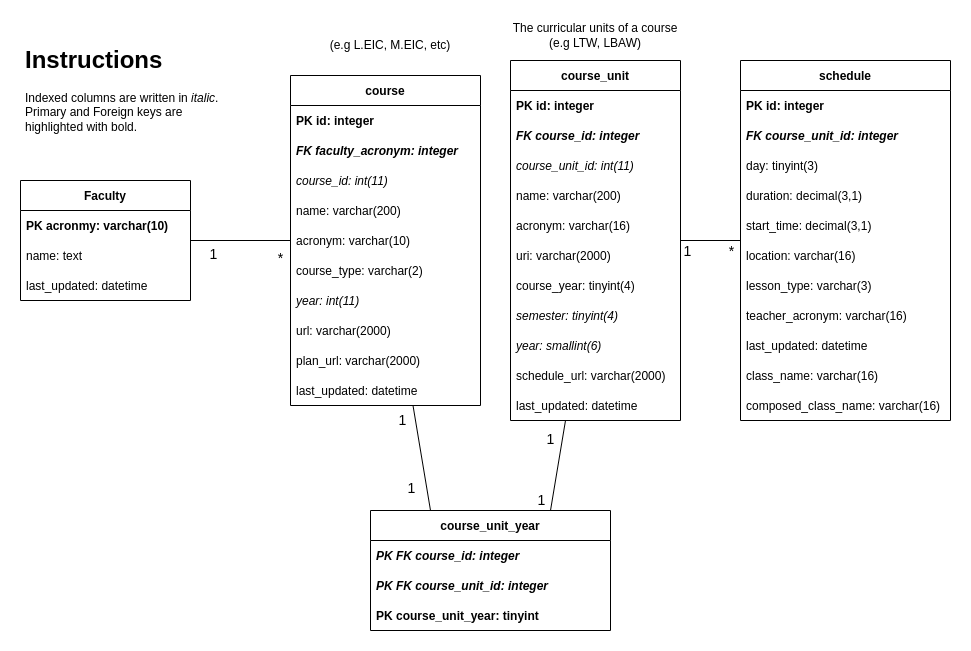

The diagram above was exported from draw.io. Its source (the exported page's mxGraphModel, read from the mxfile embedded in the PNG):
<mxGraphModel dx="2284" dy="796" grid="1" gridSize="10" guides="1" tooltips="1" connect="1" arrows="1" fold="1" page="1" pageScale="1" pageWidth="850" pageHeight="1100" math="0" shadow="0">
  <root>
    <mxCell id="0" />
    <mxCell id="1" parent="0" />
    <mxCell id="2" value="course_unit" style="swimlane;fontStyle=1;childLayout=stackLayout;horizontal=1;startSize=30;horizontalStack=0;resizeParent=1;resizeParentMax=0;resizeLast=0;collapsible=1;marginBottom=0;" parent="1" vertex="1">
      <mxGeometry x="329.99999999999994" y="170" width="170" height="360" as="geometry" />
    </mxCell>
    <mxCell id="3" value="PK id: integer" style="text;strokeColor=none;fillColor=none;align=left;verticalAlign=middle;spacingLeft=4;spacingRight=4;overflow=hidden;points=[[0,0.5],[1,0.5]];portConstraint=eastwest;rotatable=0;fontStyle=1" parent="2" vertex="1">
      <mxGeometry y="30" width="170" height="30" as="geometry" />
    </mxCell>
    <mxCell id="5" value="FK course_id: integer" style="text;strokeColor=none;fillColor=none;align=left;verticalAlign=middle;spacingLeft=4;spacingRight=4;overflow=hidden;points=[[0,0.5],[1,0.5]];portConstraint=eastwest;rotatable=0;fontStyle=3" parent="2" vertex="1">
      <mxGeometry y="60" width="170" height="30" as="geometry" />
    </mxCell>
    <mxCell id="4" value="course_unit_id: int(11)" style="text;strokeColor=none;fillColor=none;align=left;verticalAlign=middle;spacingLeft=4;spacingRight=4;overflow=hidden;points=[[0,0.5],[1,0.5]];portConstraint=eastwest;rotatable=0;fontStyle=2" parent="2" vertex="1">
      <mxGeometry y="90" width="170" height="30" as="geometry" />
    </mxCell>
    <mxCell id="8" value="name: varchar(200)" style="text;strokeColor=none;fillColor=none;align=left;verticalAlign=middle;spacingLeft=4;spacingRight=4;overflow=hidden;points=[[0,0.5],[1,0.5]];portConstraint=eastwest;rotatable=0;" parent="2" vertex="1">
      <mxGeometry y="120" width="170" height="30" as="geometry" />
    </mxCell>
    <mxCell id="9" value="acronym: varchar(16)" style="text;strokeColor=none;fillColor=none;align=left;verticalAlign=middle;spacingLeft=4;spacingRight=4;overflow=hidden;points=[[0,0.5],[1,0.5]];portConstraint=eastwest;rotatable=0;" parent="2" vertex="1">
      <mxGeometry y="150" width="170" height="30" as="geometry" />
    </mxCell>
    <mxCell id="10" value="uri: varchar(2000)" style="text;strokeColor=none;fillColor=none;align=left;verticalAlign=middle;spacingLeft=4;spacingRight=4;overflow=hidden;points=[[0,0.5],[1,0.5]];portConstraint=eastwest;rotatable=0;" parent="2" vertex="1">
      <mxGeometry y="180" width="170" height="30" as="geometry" />
    </mxCell>
    <mxCell id="11" value="course_year: tinyint(4)" style="text;strokeColor=none;fillColor=none;align=left;verticalAlign=middle;spacingLeft=4;spacingRight=4;overflow=hidden;points=[[0,0.5],[1,0.5]];portConstraint=eastwest;rotatable=0;" parent="2" vertex="1">
      <mxGeometry y="210" width="170" height="30" as="geometry" />
    </mxCell>
    <mxCell id="12" value="semester: tinyint(4)" style="text;strokeColor=none;fillColor=none;align=left;verticalAlign=middle;spacingLeft=4;spacingRight=4;overflow=hidden;points=[[0,0.5],[1,0.5]];portConstraint=eastwest;rotatable=0;fontStyle=2" parent="2" vertex="1">
      <mxGeometry y="240" width="170" height="30" as="geometry" />
    </mxCell>
    <mxCell id="13" value="year: smallint(6)" style="text;strokeColor=none;fillColor=none;align=left;verticalAlign=middle;spacingLeft=4;spacingRight=4;overflow=hidden;points=[[0,0.5],[1,0.5]];portConstraint=eastwest;rotatable=0;fontStyle=2" parent="2" vertex="1">
      <mxGeometry y="270" width="170" height="30" as="geometry" />
    </mxCell>
    <mxCell id="14" value="schedule_url: varchar(2000)" style="text;strokeColor=none;fillColor=none;align=left;verticalAlign=middle;spacingLeft=4;spacingRight=4;overflow=hidden;points=[[0,0.5],[1,0.5]];portConstraint=eastwest;rotatable=0;" parent="2" vertex="1">
      <mxGeometry y="300" width="170" height="30" as="geometry" />
    </mxCell>
    <mxCell id="15" value="last_updated: datetime" style="text;strokeColor=none;fillColor=none;align=left;verticalAlign=middle;spacingLeft=4;spacingRight=4;overflow=hidden;points=[[0,0.5],[1,0.5]];portConstraint=eastwest;rotatable=0;" parent="2" vertex="1">
      <mxGeometry y="330" width="170" height="30" as="geometry" />
    </mxCell>
    <mxCell id="7" value="The curricular units of a course (e.g LTW, LBAW)" style="text;html=1;strokeColor=none;fillColor=none;align=center;verticalAlign=middle;whiteSpace=wrap;rounded=0;" parent="1" vertex="1">
      <mxGeometry x="329.99999999999994" y="130" width="170" height="30" as="geometry" />
    </mxCell>
    <mxCell id="16" value="&lt;h1&gt;Instructions&lt;/h1&gt;&lt;p&gt;Indexed columns are written in &lt;i&gt;italic&lt;/i&gt;. Primary and Foreign keys are highlighted with bold.&amp;nbsp;&lt;span&gt;&amp;nbsp;&lt;/span&gt;&lt;/p&gt;" style="text;html=1;strokeColor=none;fillColor=none;spacing=5;spacingTop=-20;whiteSpace=wrap;overflow=hidden;rounded=0;" parent="1" vertex="1">
      <mxGeometry x="-160" y="150" width="210" height="110" as="geometry" />
    </mxCell>
    <mxCell id="29" style="edgeStyle=none;html=1;endArrow=none;endFill=0;" parent="1" source="17" target="2" edge="1">
      <mxGeometry relative="1" as="geometry" />
    </mxCell>
    <mxCell id="30" value="&lt;font style=&quot;font-size: 14px&quot;&gt;1&lt;/font&gt;" style="edgeLabel;html=1;align=center;verticalAlign=middle;resizable=0;points=[];" parent="29" vertex="1" connectable="0">
      <mxGeometry x="0.8609" y="3" relative="1" as="geometry">
        <mxPoint x="2" y="7" as="offset" />
      </mxGeometry>
    </mxCell>
    <mxCell id="31" value="&lt;font style=&quot;font-size: 14px&quot;&gt;*&lt;/font&gt;" style="edgeLabel;html=1;align=center;verticalAlign=middle;resizable=0;points=[];" parent="29" vertex="1" connectable="0">
      <mxGeometry x="-0.7304" relative="1" as="geometry">
        <mxPoint x="-2" y="10" as="offset" />
      </mxGeometry>
    </mxCell>
    <mxCell id="17" value="schedule" style="swimlane;fontStyle=1;childLayout=stackLayout;horizontal=1;startSize=30;horizontalStack=0;resizeParent=1;resizeParentMax=0;resizeLast=0;collapsible=1;marginBottom=0;" parent="1" vertex="1">
      <mxGeometry x="560" y="170" width="210" height="360" as="geometry" />
    </mxCell>
    <mxCell id="18" value="PK id: integer" style="text;strokeColor=none;fillColor=none;align=left;verticalAlign=middle;spacingLeft=4;spacingRight=4;overflow=hidden;points=[[0,0.5],[1,0.5]];portConstraint=eastwest;rotatable=0;fontStyle=1" parent="17" vertex="1">
      <mxGeometry y="30" width="210" height="30" as="geometry" />
    </mxCell>
    <mxCell id="25" value="FK course_unit_id: integer" style="text;strokeColor=none;fillColor=none;align=left;verticalAlign=middle;spacingLeft=4;spacingRight=4;overflow=hidden;points=[[0,0.5],[1,0.5]];portConstraint=eastwest;rotatable=0;fontStyle=3" parent="17" vertex="1">
      <mxGeometry y="60" width="210" height="30" as="geometry" />
    </mxCell>
    <mxCell id="19" value="day: tinyint(3)" style="text;strokeColor=none;fillColor=none;align=left;verticalAlign=middle;spacingLeft=4;spacingRight=4;overflow=hidden;points=[[0,0.5],[1,0.5]];portConstraint=eastwest;rotatable=0;" parent="17" vertex="1">
      <mxGeometry y="90" width="210" height="30" as="geometry" />
    </mxCell>
    <mxCell id="20" value="duration: decimal(3,1)" style="text;strokeColor=none;fillColor=none;align=left;verticalAlign=middle;spacingLeft=4;spacingRight=4;overflow=hidden;points=[[0,0.5],[1,0.5]];portConstraint=eastwest;rotatable=0;" parent="17" vertex="1">
      <mxGeometry y="120" width="210" height="30" as="geometry" />
    </mxCell>
    <mxCell id="21" value="start_time: decimal(3,1)" style="text;strokeColor=none;fillColor=none;align=left;verticalAlign=middle;spacingLeft=4;spacingRight=4;overflow=hidden;points=[[0,0.5],[1,0.5]];portConstraint=eastwest;rotatable=0;" parent="17" vertex="1">
      <mxGeometry y="150" width="210" height="30" as="geometry" />
    </mxCell>
    <mxCell id="22" value="location: varchar(16)" style="text;strokeColor=none;fillColor=none;align=left;verticalAlign=middle;spacingLeft=4;spacingRight=4;overflow=hidden;points=[[0,0.5],[1,0.5]];portConstraint=eastwest;rotatable=0;" parent="17" vertex="1">
      <mxGeometry y="180" width="210" height="30" as="geometry" />
    </mxCell>
    <mxCell id="23" value="lesson_type: varchar(3)" style="text;strokeColor=none;fillColor=none;align=left;verticalAlign=middle;spacingLeft=4;spacingRight=4;overflow=hidden;points=[[0,0.5],[1,0.5]];portConstraint=eastwest;rotatable=0;" parent="17" vertex="1">
      <mxGeometry y="210" width="210" height="30" as="geometry" />
    </mxCell>
    <mxCell id="24" value="teacher_acronym: varchar(16)" style="text;strokeColor=none;fillColor=none;align=left;verticalAlign=middle;spacingLeft=4;spacingRight=4;overflow=hidden;points=[[0,0.5],[1,0.5]];portConstraint=eastwest;rotatable=0;" parent="17" vertex="1">
      <mxGeometry y="240" width="210" height="30" as="geometry" />
    </mxCell>
    <mxCell id="26" value="last_updated: datetime" style="text;strokeColor=none;fillColor=none;align=left;verticalAlign=middle;spacingLeft=4;spacingRight=4;overflow=hidden;points=[[0,0.5],[1,0.5]];portConstraint=eastwest;rotatable=0;" parent="17" vertex="1">
      <mxGeometry y="270" width="210" height="30" as="geometry" />
    </mxCell>
    <mxCell id="27" value="class_name: varchar(16)" style="text;strokeColor=none;fillColor=none;align=left;verticalAlign=middle;spacingLeft=4;spacingRight=4;overflow=hidden;points=[[0,0.5],[1,0.5]];portConstraint=eastwest;rotatable=0;" parent="17" vertex="1">
      <mxGeometry y="300" width="210" height="30" as="geometry" />
    </mxCell>
    <mxCell id="28" value="composed_class_name: varchar(16)" style="text;strokeColor=none;fillColor=none;align=left;verticalAlign=middle;spacingLeft=4;spacingRight=4;overflow=hidden;points=[[0,0.5],[1,0.5]];portConstraint=eastwest;rotatable=0;" parent="17" vertex="1">
      <mxGeometry y="330" width="210" height="30" as="geometry" />
    </mxCell>
    <mxCell id="32" value="course" style="swimlane;fontStyle=1;childLayout=stackLayout;horizontal=1;startSize=30;horizontalStack=0;resizeParent=1;resizeParentMax=0;resizeLast=0;collapsible=1;marginBottom=0;" parent="1" vertex="1">
      <mxGeometry x="110" y="185" width="190" height="330" as="geometry" />
    </mxCell>
    <mxCell id="33" value="PK id: integer" style="text;strokeColor=none;fillColor=none;align=left;verticalAlign=middle;spacingLeft=4;spacingRight=4;overflow=hidden;points=[[0,0.5],[1,0.5]];portConstraint=eastwest;rotatable=0;fontStyle=1" parent="32" vertex="1">
      <mxGeometry y="30" width="190" height="30" as="geometry" />
    </mxCell>
    <mxCell id="35" value="FK faculty_acronym: integer" style="text;strokeColor=none;fillColor=none;align=left;verticalAlign=middle;spacingLeft=4;spacingRight=4;overflow=hidden;points=[[0,0.5],[1,0.5]];portConstraint=eastwest;rotatable=0;fontStyle=3" parent="32" vertex="1">
      <mxGeometry y="60" width="190" height="30" as="geometry" />
    </mxCell>
    <mxCell id="34" value="course_id: int(11)" style="text;strokeColor=none;fillColor=none;align=left;verticalAlign=middle;spacingLeft=4;spacingRight=4;overflow=hidden;points=[[0,0.5],[1,0.5]];portConstraint=eastwest;rotatable=0;fontStyle=2" parent="32" vertex="1">
      <mxGeometry y="90" width="190" height="30" as="geometry" />
    </mxCell>
    <mxCell id="36" value="name: varchar(200)" style="text;strokeColor=none;fillColor=none;align=left;verticalAlign=middle;spacingLeft=4;spacingRight=4;overflow=hidden;points=[[0,0.5],[1,0.5]];portConstraint=eastwest;rotatable=0;fontStyle=0" parent="32" vertex="1">
      <mxGeometry y="120" width="190" height="30" as="geometry" />
    </mxCell>
    <mxCell id="37" value="acronym: varchar(10)" style="text;strokeColor=none;fillColor=none;align=left;verticalAlign=middle;spacingLeft=4;spacingRight=4;overflow=hidden;points=[[0,0.5],[1,0.5]];portConstraint=eastwest;rotatable=0;fontStyle=0" parent="32" vertex="1">
      <mxGeometry y="150" width="190" height="30" as="geometry" />
    </mxCell>
    <mxCell id="38" value="course_type: varchar(2)" style="text;strokeColor=none;fillColor=none;align=left;verticalAlign=middle;spacingLeft=4;spacingRight=4;overflow=hidden;points=[[0,0.5],[1,0.5]];portConstraint=eastwest;rotatable=0;fontStyle=0" parent="32" vertex="1">
      <mxGeometry y="180" width="190" height="30" as="geometry" />
    </mxCell>
    <mxCell id="39" value="year: int(11)" style="text;strokeColor=none;fillColor=none;align=left;verticalAlign=middle;spacingLeft=4;spacingRight=4;overflow=hidden;points=[[0,0.5],[1,0.5]];portConstraint=eastwest;rotatable=0;fontStyle=2" parent="32" vertex="1">
      <mxGeometry y="210" width="190" height="30" as="geometry" />
    </mxCell>
    <mxCell id="40" value="url: varchar(2000)" style="text;strokeColor=none;fillColor=none;align=left;verticalAlign=middle;spacingLeft=4;spacingRight=4;overflow=hidden;points=[[0,0.5],[1,0.5]];portConstraint=eastwest;rotatable=0;fontStyle=0" parent="32" vertex="1">
      <mxGeometry y="240" width="190" height="30" as="geometry" />
    </mxCell>
    <mxCell id="41" value="plan_url: varchar(2000)" style="text;strokeColor=none;fillColor=none;align=left;verticalAlign=middle;spacingLeft=4;spacingRight=4;overflow=hidden;points=[[0,0.5],[1,0.5]];portConstraint=eastwest;rotatable=0;fontStyle=0" parent="32" vertex="1">
      <mxGeometry y="270" width="190" height="30" as="geometry" />
    </mxCell>
    <mxCell id="42" value="last_updated: datetime" style="text;strokeColor=none;fillColor=none;align=left;verticalAlign=middle;spacingLeft=4;spacingRight=4;overflow=hidden;points=[[0,0.5],[1,0.5]];portConstraint=eastwest;rotatable=0;fontStyle=0" parent="32" vertex="1">
      <mxGeometry y="300" width="190" height="30" as="geometry" />
    </mxCell>
    <mxCell id="49" value="(e.g L.EIC, M.EIC, etc)" style="text;html=1;strokeColor=none;fillColor=none;align=center;verticalAlign=middle;whiteSpace=wrap;rounded=0;" parent="1" vertex="1">
      <mxGeometry x="124.99999999999997" y="140" width="170" height="30" as="geometry" />
    </mxCell>
    <mxCell id="61" style="edgeStyle=none;html=1;endArrow=none;endFill=0;" parent="1" source="50" target="32" edge="1">
      <mxGeometry relative="1" as="geometry" />
    </mxCell>
    <mxCell id="63" value="1" style="edgeLabel;html=1;align=center;verticalAlign=middle;resizable=0;points=[];fontSize=14;" parent="61" vertex="1" connectable="0">
      <mxGeometry x="-0.4" y="-5" relative="1" as="geometry">
        <mxPoint x="-8" y="8" as="offset" />
      </mxGeometry>
    </mxCell>
    <mxCell id="50" value="Faculty" style="swimlane;fontStyle=1;childLayout=stackLayout;horizontal=1;startSize=30;horizontalStack=0;resizeParent=1;resizeParentMax=0;resizeLast=0;collapsible=1;marginBottom=0;" parent="1" vertex="1">
      <mxGeometry x="-160" y="290" width="170" height="120" as="geometry" />
    </mxCell>
    <mxCell id="52" value="PK acronmy: varchar(10)" style="text;strokeColor=none;fillColor=none;align=left;verticalAlign=middle;spacingLeft=4;spacingRight=4;overflow=hidden;points=[[0,0.5],[1,0.5]];portConstraint=eastwest;rotatable=0;fontStyle=1" parent="50" vertex="1">
      <mxGeometry y="30" width="170" height="30" as="geometry" />
    </mxCell>
    <mxCell id="53" value="name: text" style="text;strokeColor=none;fillColor=none;align=left;verticalAlign=middle;spacingLeft=4;spacingRight=4;overflow=hidden;points=[[0,0.5],[1,0.5]];portConstraint=eastwest;rotatable=0;fontStyle=0" parent="50" vertex="1">
      <mxGeometry y="60" width="170" height="30" as="geometry" />
    </mxCell>
    <mxCell id="54" value="last_updated: datetime" style="text;strokeColor=none;fillColor=none;align=left;verticalAlign=middle;spacingLeft=4;spacingRight=4;overflow=hidden;points=[[0,0.5],[1,0.5]];portConstraint=eastwest;rotatable=0;fontStyle=0" parent="50" vertex="1">
      <mxGeometry y="90" width="170" height="30" as="geometry" />
    </mxCell>
    <mxCell id="64" value="*" style="edgeLabel;html=1;align=center;verticalAlign=middle;resizable=0;points=[];fontSize=14;" parent="1" vertex="1" connectable="0">
      <mxGeometry x="102" y="364" as="geometry">
        <mxPoint x="-3" y="3" as="offset" />
      </mxGeometry>
    </mxCell>
    <mxCell id="bfjoCroqlO3D03X-d8Di-65" value="course_unit_year" style="swimlane;fontStyle=1;childLayout=stackLayout;horizontal=1;startSize=30;horizontalStack=0;resizeParent=1;resizeParentMax=0;resizeLast=0;collapsible=1;marginBottom=0;" vertex="1" parent="1">
      <mxGeometry x="190" y="620" width="240" height="120" as="geometry" />
    </mxCell>
    <mxCell id="bfjoCroqlO3D03X-d8Di-66" value="PK FK course_id: integer" style="text;strokeColor=none;fillColor=none;align=left;verticalAlign=middle;spacingLeft=4;spacingRight=4;overflow=hidden;points=[[0,0.5],[1,0.5]];portConstraint=eastwest;rotatable=0;fontStyle=3" vertex="1" parent="bfjoCroqlO3D03X-d8Di-65">
      <mxGeometry y="30" width="240" height="30" as="geometry" />
    </mxCell>
    <mxCell id="bfjoCroqlO3D03X-d8Di-67" value="PK FK course_unit_id: integer" style="text;strokeColor=none;fillColor=none;align=left;verticalAlign=middle;spacingLeft=4;spacingRight=4;overflow=hidden;points=[[0,0.5],[1,0.5]];portConstraint=eastwest;rotatable=0;fontStyle=3" vertex="1" parent="bfjoCroqlO3D03X-d8Di-65">
      <mxGeometry y="60" width="240" height="30" as="geometry" />
    </mxCell>
    <mxCell id="bfjoCroqlO3D03X-d8Di-68" value="PK course_unit_year: tinyint" style="text;strokeColor=none;fillColor=none;align=left;verticalAlign=middle;spacingLeft=4;spacingRight=4;overflow=hidden;points=[[0,0.5],[1,0.5]];portConstraint=eastwest;rotatable=0;fontStyle=1" vertex="1" parent="bfjoCroqlO3D03X-d8Di-65">
      <mxGeometry y="90" width="240" height="30" as="geometry" />
    </mxCell>
    <mxCell id="bfjoCroqlO3D03X-d8Di-77" value="" style="endArrow=none;html=1;rounded=0;exitX=0.25;exitY=0;exitDx=0;exitDy=0;" edge="1" parent="1" source="bfjoCroqlO3D03X-d8Di-65" target="32">
      <mxGeometry width="50" height="50" relative="1" as="geometry">
        <mxPoint x="150" y="580" as="sourcePoint" />
        <mxPoint x="200" y="530" as="targetPoint" />
      </mxGeometry>
    </mxCell>
    <mxCell id="bfjoCroqlO3D03X-d8Di-79" value="1" style="edgeLabel;html=1;align=center;verticalAlign=middle;resizable=0;points=[];fontSize=14;" vertex="1" connectable="0" parent="bfjoCroqlO3D03X-d8Di-77">
      <mxGeometry x="0.7351" relative="1" as="geometry">
        <mxPoint x="-13" as="offset" />
      </mxGeometry>
    </mxCell>
    <mxCell id="bfjoCroqlO3D03X-d8Di-81" value="1" style="edgeLabel;html=1;align=center;verticalAlign=middle;resizable=0;points=[];fontSize=14;" vertex="1" connectable="0" parent="bfjoCroqlO3D03X-d8Di-77">
      <mxGeometry x="-0.5902" y="-2" relative="1" as="geometry">
        <mxPoint x="-18" as="offset" />
      </mxGeometry>
    </mxCell>
    <mxCell id="bfjoCroqlO3D03X-d8Di-78" value="" style="endArrow=none;html=1;rounded=0;exitX=0.75;exitY=0;exitDx=0;exitDy=0;" edge="1" parent="1" source="bfjoCroqlO3D03X-d8Di-65" target="2">
      <mxGeometry width="50" height="50" relative="1" as="geometry">
        <mxPoint x="299" y="630" as="sourcePoint" />
        <mxPoint x="263" y="525" as="targetPoint" />
      </mxGeometry>
    </mxCell>
    <mxCell id="bfjoCroqlO3D03X-d8Di-82" value="1" style="edgeLabel;html=1;align=center;verticalAlign=middle;resizable=0;points=[];fontSize=14;" vertex="1" connectable="0" parent="bfjoCroqlO3D03X-d8Di-78">
      <mxGeometry x="0.6036" y="-1" relative="1" as="geometry">
        <mxPoint x="-13" as="offset" />
      </mxGeometry>
    </mxCell>
    <mxCell id="bfjoCroqlO3D03X-d8Di-83" value="1" style="edgeLabel;html=1;align=center;verticalAlign=middle;resizable=0;points=[];fontSize=14;" vertex="1" connectable="0" parent="bfjoCroqlO3D03X-d8Di-78">
      <mxGeometry x="-0.6108" y="3" relative="1" as="geometry">
        <mxPoint x="-10" y="8" as="offset" />
      </mxGeometry>
    </mxCell>
  </root>
</mxGraphModel>